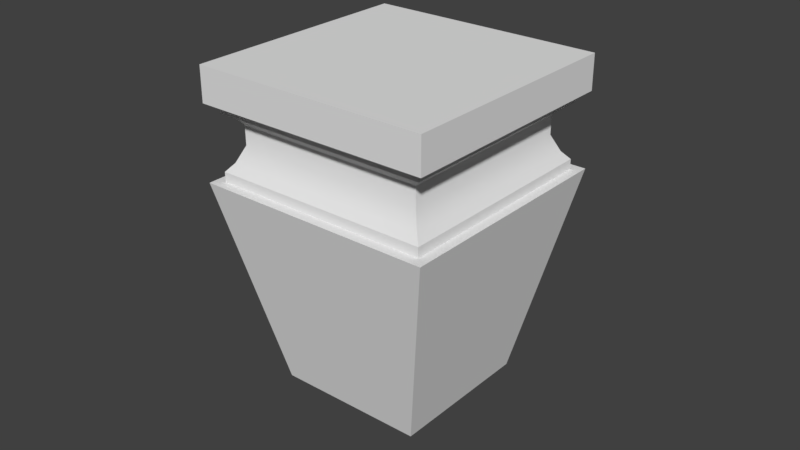 # Source: OWP_4084.blend  (saved by Blender 2.78.0; exported with 4.5.12 LTS)
import bpy
from mathutils import Matrix  # noqa: F401  (used for matrix-valued properties, if any)

bpy.ops.wm.read_factory_settings(use_empty=True)
scene = bpy.context.scene
scene.name = 'Scene'

# ---- collections
col_collection_1 = bpy.data.collections.new('Collection 1'); scene.collection.children.link(col_collection_1)

# ---- world
world_world = bpy.data.worlds.new('World'); scene.world = world_world
world_world.color = (0.05088, 0.05088, 0.05088)
world_world.use_sun_shadow = False
world_world.sun_shadow_jitter_overblur = 0.0
world_world.cycles.sampling_method = 'MANUAL'

# ---- meshes
me_owp_4084_3dsolid = bpy.data.meshes.new('OWP 4084 3dsolid')
me_owp_4084_3dsolid.from_pydata([(2.875, 0.125, 3.438), (2.875, 2.875, 3.438), (2.875, 0.125, 3.563), (2.875, 2.875, 3.563), (2.776, 0.2218, 3.402), (2.778, 2.776, 3.402), (2.689, 0.3109, 3.282), (2.695, 2.697, 3.297), (1e-06, 1e-06, 4.0), (1e-06, 3.0, 4.0), (1e-06, 1e-06, 3.563), (1e-06, 3.0, 3.563), (2.706, 0.2951, 3.025), (2.695, 2.695, 3.058), (2.788, 0.2119, 2.853), (2.788, 2.788, 2.853), (2.875, 2.875, 2.75), (2.875, 0.125, 2.75), (2.875, 0.125, 2.625), (2.875, 2.875, 2.625), (2.438, 0.5625, 1e-06), (2.438, 2.438, 1e-06), (3.0, 1e-06, 2.625), (3.0, 3.0, 2.625), (0.125, 0.125, 3.563), (0.125, 2.875, 3.563), (0.125, 0.125, 3.438), (0.125, 2.875, 3.438), (3.0, 1e-06, 3.563), (3.0, 3.0, 3.563), (3.0, 1e-06, 4.0), (3.0, 3.0, 4.0), (1e-06, 1e-06, 2.625), (1e-06, 3.0, 2.625), (0.5625, 0.5625, 1e-06), (0.5625, 2.438, 1e-06), (0.125, 0.125, 2.75), (0.125, 2.875, 2.75), (0.125, 0.125, 2.625), (0.125, 2.875, 2.625), (0.2119, 0.2119, 2.853), (0.2119, 2.788, 2.853), (0.3051, 0.3052, 3.058), (0.2937, 2.705, 3.025), (0.3112, 2.689, 3.282), (0.3047, 0.3034, 3.297), (0.2218, 0.2236, 3.402), (0.2236, 2.778, 3.402)], [], [(0, 1, 2), (1, 3, 2), (0, 4, 1), (1, 4, 5), (6, 7, 4), (7, 5, 4), (8, 9, 10), (9, 11, 10), (12, 13, 6), (14, 13, 12), (13, 14, 15), (16, 15, 17), (17, 15, 14), (13, 7, 6), (18, 19, 17), (19, 16, 17), (20, 21, 22), (21, 23, 22), (24, 25, 26), (25, 27, 26), (28, 29, 30), (29, 31, 30), (32, 33, 34), (33, 35, 34), (36, 37, 38), (37, 39, 38), (36, 40, 37), (37, 40, 41), (43, 42, 44), (43, 41, 42), (42, 41, 40), (44, 42, 45), (46, 47, 45), (26, 47, 46), (26, 27, 47), (47, 44, 45), (28, 3, 29), (3, 28, 2), (11, 25, 10), (11, 29, 25), (3, 25, 29), (25, 24, 10), (24, 2, 10), (2, 28, 10), (30, 8, 28), (8, 10, 28), (31, 9, 30), (9, 8, 30), (1, 27, 3), (27, 25, 3), (19, 18, 22), (19, 22, 23), (19, 23, 33), (19, 33, 39), (39, 32, 38), (32, 39, 33), (32, 22, 38), (38, 22, 18), (1, 5, 27), (27, 5, 47), (7, 44, 5), (44, 47, 5), (7, 13, 44), (15, 43, 13), (43, 15, 41), (37, 41, 16), (16, 41, 15), (43, 44, 13), (19, 39, 16), (39, 37, 16), (21, 35, 23), (35, 33, 23), (2, 24, 0), (24, 26, 0), (29, 11, 31), (11, 9, 31), (20, 34, 21), (34, 35, 21), (22, 32, 20), (32, 34, 20), (17, 36, 18), (36, 38, 18), (17, 14, 36), (36, 14, 40), (12, 6, 42), (45, 42, 6), (42, 40, 12), (12, 40, 14), (4, 46, 6), (0, 46, 4), (0, 26, 46), (46, 45, 6)])
me_owp_4084_3dsolid.polygons.foreach_set('use_smooth', [True] * 92)
_uv = me_owp_4084_3dsolid.uv_layers.new(name='UVMap')
_uv.uv.foreach_set('vector', [0.9661, 0.0, 0.9661, 0.3056, 0.9537, 2.98e-08, 0.9661, 0.3056, 0.9537, 0.3056, 0.9537, 2.98e-08, 0.5298, 0.6667, 0.5202, 0.6776, 0.2574, 0.6667, 0.2574, 0.6667, 0.5202, 0.6776, 0.2672, 0.6774, 0.8044, 0.6873, 0.8029, 0.9524, 0.7928, 0.6774, 0.8029, 0.9524, 0.7928, 0.9613, 0.7928, 0.6774, 1.0, 0.3333, 1.0, 0.6667, 0.9567, 0.3333, 1.0, 0.6667, 0.9567, 0.6667, 0.9567, 0.3333, 0.8298, 0.6856, 0.8265, 0.9522, 0.8044, 0.6873, 0.8472, 0.6763, 0.8265, 0.9522, 0.8298, 0.6856, 0.8265, 0.9522, 0.8472, 0.6763, 0.8472, 0.9626, 0.8578, 0.9722, 0.8472, 0.9626, 0.8578, 0.6667, 0.8578, 0.6667, 0.8472, 0.9626, 0.8472, 0.6763, 0.8265, 0.9522, 0.8029, 0.9524, 0.8044, 0.6873, 0.8701, 0.6667, 0.8701, 0.9722, 0.8578, 0.6667, 0.8701, 0.9722, 0.8578, 0.9722, 0.8578, 0.6667, 0.8517, 0.0625, 0.8517, 0.2708, 0.5942, 0.0, 0.8517, 0.2708, 0.5942, 0.3333, 0.5942, 0.0, 0.9413, 0.3056, 0.9413, 2.649e-08, 0.9537, 0.3056, 0.9413, 2.649e-08, 0.9537, 0.0, 0.9537, 0.3056, 0.9567, 0.3333, 0.9567, 0.6667, 0.9134, 0.3333, 0.9567, 0.6667, 0.9134, 0.6667, 0.9134, 0.3333, 0.2574, 0.6667, 0.2574, 1.0, 1.771e-08, 0.7292, 0.2574, 1.0, 0.0, 0.9375, 1.771e-08, 0.7292, 0.7804, 0.9722, 0.7804, 0.6667, 0.7928, 0.9722, 0.7804, 0.6667, 0.7928, 0.6667, 0.7928, 0.9722, 0.7804, 0.9722, 0.7699, 0.9626, 0.7804, 0.6667, 0.7804, 0.6667, 0.7699, 0.9626, 0.7699, 0.6763, 0.7525, 0.6856, 0.7492, 0.9522, 0.727, 0.6873, 0.7525, 0.6856, 0.7699, 0.6763, 0.7492, 0.9522, 0.7492, 0.9522, 0.7699, 0.6763, 0.7699, 0.9626, 0.727, 0.6873, 0.7492, 0.9522, 0.7256, 0.9524, 0.7155, 0.9613, 0.7155, 0.6774, 0.7256, 0.9524, 0.5298, 0.9722, 0.267, 0.9613, 0.52, 0.9615, 0.5298, 0.9722, 0.2574, 0.9722, 0.267, 0.9613, 0.7155, 0.6774, 0.727, 0.6873, 0.7256, 0.9524, 0.2971, 0.6667, 0.2847, 0.3472, 0.2971, 0.3333, 0.2847, 0.3472, 0.2971, 0.6667, 0.2847, 0.6528, 4.133e-08, 0.3333, 0.01238, 0.3472, 0.0, 0.6667, 4.133e-08, 0.3333, 0.2971, 0.3333, 0.01238, 0.3472, 0.2847, 0.3472, 0.01238, 0.3472, 0.2971, 0.3333, 0.01238, 0.3472, 0.01238, 0.6528, 0.0, 0.6667, 0.01238, 0.6528, 0.2847, 0.6528, 0.0, 0.6667, 0.2847, 0.6528, 0.2971, 0.6667, 0.0, 0.6667, 0.8701, 1.0, 0.8701, 0.6667, 0.9134, 1.0, 0.8701, 0.6667, 0.9134, 0.6667, 0.9134, 1.0, 0.5942, 0.0, 0.5942, 0.3333, 0.2971, 7.947e-08, 0.5942, 0.3333, 0.2971, 0.3333, 0.2971, 7.947e-08, 0.9413, 5.298e-08, 0.9413, 0.3056, 0.929, 0.0, 0.9413, 0.3056, 0.929, 0.3056, 0.929, 0.0, 0.2847, 0.01389, 0.01238, 0.01389, 0.0, 7.947e-08, 0.2847, 0.01389, 0.0, 7.947e-08, 0.2971, 0.0, 0.2847, 0.01389, 0.2971, 0.0, 0.2971, 0.3333, 0.2847, 0.01389, 0.2971, 0.3333, 0.2847, 0.3194, 0.2847, 0.3194, 4.841e-08, 0.3333, 0.01238, 0.3194, 4.841e-08, 0.3333, 0.2847, 0.3194, 0.2971, 0.3333, 4.841e-08, 0.3333, 0.0, 7.947e-08, 0.01238, 0.3194, 0.01238, 0.3194, 0.0, 7.947e-08, 0.01238, 0.01389, 0.2574, 0.6667, 0.2672, 0.6774, 0.2574, 0.9722, 0.2574, 0.9722, 0.2672, 0.6774, 0.267, 0.9613, 0.8618, 0.01996, 0.8632, 0.2849, 0.8517, 0.01075, 0.8632, 0.2849, 0.8517, 0.2946, 0.8517, 0.01075, 0.8618, 0.01996, 0.8854, 0.02001, 0.8632, 0.2849, 0.906, 0.009662, 0.8887, 0.2868, 0.8854, 0.02001, 0.8887, 0.2868, 0.906, 0.009662, 0.906, 0.2959, 0.9166, 0.3056, 0.906, 0.2959, 0.9166, 0.0, 0.9166, 0.0, 0.906, 0.2959, 0.906, 0.009662, 0.8887, 0.2868, 0.8632, 0.2849, 0.8854, 0.02001, 0.929, 1.06e-07, 0.929, 0.3056, 0.9166, 0.0, 0.929, 0.3056, 0.9166, 0.3056, 0.9166, 0.0, 0.812, 0.3958, 0.812, 0.6042, 0.5546, 0.3333, 0.812, 0.6042, 0.5546, 0.6667, 0.5546, 0.3333, 0.9017, 0.3333, 0.9017, 0.6389, 0.8894, 0.3333, 0.9017, 0.6389, 0.8894, 0.6389, 0.8894, 0.3333, 0.9134, 1.0, 0.9134, 0.6667, 0.9567, 1.0, 0.9134, 0.6667, 0.9567, 0.6667, 0.9567, 1.0, 0.7155, 0.6667, 0.7155, 0.875, 0.5298, 0.6667, 0.7155, 0.875, 0.5298, 0.875, 0.5298, 0.6667, 0.2971, 0.6667, 0.2971, 0.3333, 0.5546, 0.6042, 0.2971, 0.3333, 0.5546, 0.3958, 0.5546, 0.6042, 0.877, 0.6389, 0.877, 0.3333, 0.8894, 0.6389, 0.877, 0.3333, 0.8894, 0.3333, 0.8894, 0.6389, 0.877, 0.6389, 0.8664, 0.6292, 0.877, 0.3333, 0.877, 0.3333, 0.8664, 0.6292, 0.8664, 0.343, 0.8491, 0.6201, 0.8236, 0.6182, 0.8458, 0.3533, 0.8221, 0.3533, 0.8458, 0.3533, 0.8236, 0.6182, 0.8458, 0.3533, 0.8664, 0.343, 0.8491, 0.6201, 0.8491, 0.6201, 0.8664, 0.343, 0.8664, 0.6292, 0.8121, 0.6279, 0.812, 0.3441, 0.8236, 0.6182, 0.5298, 0.6667, 0.52, 0.9615, 0.5202, 0.6776, 0.5298, 0.6667, 0.5298, 0.9722, 0.52, 0.9615, 0.812, 0.3441, 0.8221, 0.3533, 0.8236, 0.6182])
me_owp_4084_3dsolid.materials.append(None)
me_owp_4084_3dsolid.use_remesh_preserve_volume = False
me_owp_4084_3dsolid.use_remesh_preserve_attributes = False
me_owp_4084_3dsolid.use_mirror_vertex_groups = False
me_owp_4084_3dsolid.update()

# ---- objects
ob_owp_4084 = bpy.data.objects.new('OWP 4084', me_owp_4084_3dsolid)

# ---- transforms, parenting, visibility, modifiers, constraints
ob_owp_4084.location = (0.0, 0.0, 0.0)
ob_owp_4084.scale = (0.0254, 0.0254, 0.0254)
ob_owp_4084.display_type = 'WIRE'
ob_owp_4084.lineart.crease_threshold = 0.0
_m = ob_owp_4084.modifiers.new('EdgeSplit', 'EDGE_SPLIT')

# ---- collection membership
col_collection_1.objects.link(ob_owp_4084)

# ---- scene / render settings (as saved in the file)
scene.frame_start = 1; scene.frame_end = 250; scene.frame_set(1)
scene.render.engine = 'CYCLES'
scene.render.resolution_percentage = 50
scene.render.dither_intensity = 0.0
scene.cycles.use_denoising = False
scene.cycles.samples = 128
scene.cycles.sampling_pattern = 'TABULATED_SOBOL'
scene.cycles.light_sampling_threshold = 0.0
scene.cycles.use_adaptive_sampling = False
scene.cycles.use_light_tree = False
scene.cycles.caustics_reflective = False
scene.cycles.caustics_refractive = False
scene.cycles.blur_glossy = 0.0
scene.cycles.max_bounces = 6
scene.cycles.sample_clamp_direct = 1.0
scene.cycles.sample_clamp_indirect = 1.0
scene.view_settings.view_transform = 'Standard'
bpy.context.view_layer.update()

# ---- added for rendering (the .blend has no active camera and no usable light): camera, sun
cam_auto = bpy.data.cameras.new('AutoCamera')
cam_auto.lens = 50.0
cam_auto.sensor_width = 36.0
cam_auto.clip_end = 1000.0
ob_auto_camera = bpy.data.objects.new('AutoCamera', cam_auto)
scene.collection.objects.link(ob_auto_camera)
ob_auto_camera.location = (0.223145, -0.183954, 0.198836)
ob_auto_camera.rotation_euler = (1.09748, -7.21219e-08, 0.694738)
scene.camera = ob_auto_camera
light_auto_sun = bpy.data.lights.new('AutoSun', 'SUN')
light_auto_sun.energy = 3.0
light_auto_sun.angle = 0.0523599
ob_auto_sun = bpy.data.objects.new('AutoSun', light_auto_sun)
scene.collection.objects.link(ob_auto_sun)
ob_auto_sun.rotation_euler = (0.872665, 0.174533, 0.523599)
bpy.context.view_layer.update()
